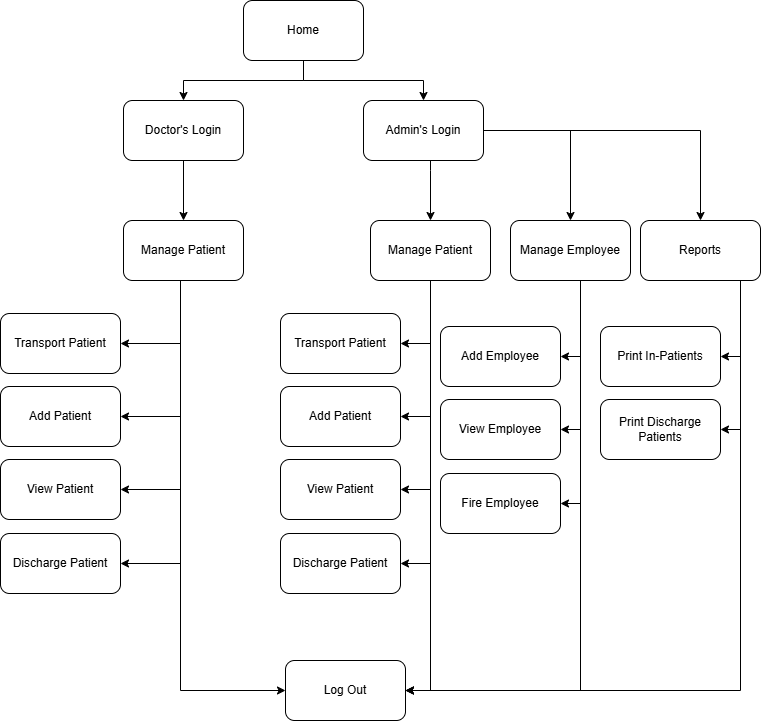

The diagram above was exported from draw.io. Its source (the exported page's mxGraphModel, read from the mxfile embedded in the PNG):
<mxGraphModel dx="1942" dy="1051" grid="1" gridSize="10" guides="1" tooltips="1" connect="1" arrows="1" fold="1" page="1" pageScale="1" pageWidth="850" pageHeight="1100" math="0" shadow="0">
  <root>
    <mxCell id="0" />
    <mxCell id="1" parent="0" />
    <mxCell id="MxHFgOawvLyRWVwNDfUI-15" style="edgeStyle=orthogonalEdgeStyle;rounded=0;orthogonalLoop=1;jettySize=auto;html=1;entryX=0.5;entryY=0;entryDx=0;entryDy=0;" edge="1" parent="1" source="MxHFgOawvLyRWVwNDfUI-1" target="MxHFgOawvLyRWVwNDfUI-2">
      <mxGeometry relative="1" as="geometry" />
    </mxCell>
    <mxCell id="MxHFgOawvLyRWVwNDfUI-16" style="edgeStyle=orthogonalEdgeStyle;rounded=0;orthogonalLoop=1;jettySize=auto;html=1;" edge="1" parent="1" source="MxHFgOawvLyRWVwNDfUI-1" target="MxHFgOawvLyRWVwNDfUI-3">
      <mxGeometry relative="1" as="geometry" />
    </mxCell>
    <mxCell id="MxHFgOawvLyRWVwNDfUI-1" value="Home" style="rounded=1;whiteSpace=wrap;html=1;" vertex="1" parent="1">
      <mxGeometry x="283" y="130" width="120" height="60" as="geometry" />
    </mxCell>
    <mxCell id="MxHFgOawvLyRWVwNDfUI-17" style="edgeStyle=orthogonalEdgeStyle;rounded=0;orthogonalLoop=1;jettySize=auto;html=1;entryX=0.5;entryY=0;entryDx=0;entryDy=0;" edge="1" parent="1" source="MxHFgOawvLyRWVwNDfUI-2" target="MxHFgOawvLyRWVwNDfUI-4">
      <mxGeometry relative="1" as="geometry" />
    </mxCell>
    <mxCell id="MxHFgOawvLyRWVwNDfUI-2" value="Doctor's Login&lt;span style=&quot;color: rgba(0, 0, 0, 0); font-family: monospace; font-size: 0px; text-align: start; text-wrap-mode: nowrap;&quot;&gt;%3CmxGraphModel%3E%3Croot%3E%3CmxCell%20id%3D%220%22%2F%3E%3CmxCell%20id%3D%221%22%20parent%3D%220%22%2F%3E%3CmxCell%20id%3D%222%22%20value%3D%22Home%22%20style%3D%22rounded%3D1%3BwhiteSpace%3Dwrap%3Bhtml%3D1%3B%22%20vertex%3D%221%22%20parent%3D%221%22%3E%3CmxGeometry%20x%3D%22365%22%20y%3D%22180%22%20width%3D%22120%22%20height%3D%2260%22%20as%3D%22geometry%22%2F%3E%3C%2FmxCell%3E%3C%2Froot%3E%3C%2FmxGraphModel%3E&lt;/span&gt;" style="rounded=1;whiteSpace=wrap;html=1;" vertex="1" parent="1">
      <mxGeometry x="163" y="230" width="120" height="60" as="geometry" />
    </mxCell>
    <mxCell id="MxHFgOawvLyRWVwNDfUI-18" style="edgeStyle=orthogonalEdgeStyle;rounded=0;orthogonalLoop=1;jettySize=auto;html=1;entryX=0.5;entryY=0;entryDx=0;entryDy=0;" edge="1" parent="1" source="MxHFgOawvLyRWVwNDfUI-3" target="MxHFgOawvLyRWVwNDfUI-7">
      <mxGeometry relative="1" as="geometry">
        <Array as="points">
          <mxPoint x="470" y="300" />
          <mxPoint x="470" y="300" />
        </Array>
      </mxGeometry>
    </mxCell>
    <mxCell id="MxHFgOawvLyRWVwNDfUI-27" style="edgeStyle=orthogonalEdgeStyle;rounded=0;orthogonalLoop=1;jettySize=auto;html=1;" edge="1" parent="1" source="MxHFgOawvLyRWVwNDfUI-3" target="MxHFgOawvLyRWVwNDfUI-8">
      <mxGeometry relative="1" as="geometry" />
    </mxCell>
    <mxCell id="MxHFgOawvLyRWVwNDfUI-31" style="edgeStyle=orthogonalEdgeStyle;rounded=0;orthogonalLoop=1;jettySize=auto;html=1;entryX=0.5;entryY=0;entryDx=0;entryDy=0;" edge="1" parent="1" source="MxHFgOawvLyRWVwNDfUI-3" target="MxHFgOawvLyRWVwNDfUI-30">
      <mxGeometry relative="1" as="geometry" />
    </mxCell>
    <mxCell id="MxHFgOawvLyRWVwNDfUI-3" value="Admin's Login" style="rounded=1;whiteSpace=wrap;html=1;" vertex="1" parent="1">
      <mxGeometry x="403" y="230" width="120" height="60" as="geometry" />
    </mxCell>
    <mxCell id="MxHFgOawvLyRWVwNDfUI-12" style="edgeStyle=orthogonalEdgeStyle;rounded=0;orthogonalLoop=1;jettySize=auto;html=1;" edge="1" parent="1" source="MxHFgOawvLyRWVwNDfUI-4" target="MxHFgOawvLyRWVwNDfUI-6">
      <mxGeometry relative="1" as="geometry">
        <Array as="points">
          <mxPoint x="220" y="473" />
        </Array>
      </mxGeometry>
    </mxCell>
    <mxCell id="MxHFgOawvLyRWVwNDfUI-13" style="edgeStyle=orthogonalEdgeStyle;rounded=0;orthogonalLoop=1;jettySize=auto;html=1;entryX=1;entryY=0.5;entryDx=0;entryDy=0;" edge="1" parent="1" source="MxHFgOawvLyRWVwNDfUI-4" target="MxHFgOawvLyRWVwNDfUI-5">
      <mxGeometry relative="1" as="geometry">
        <Array as="points">
          <mxPoint x="220" y="546" />
        </Array>
      </mxGeometry>
    </mxCell>
    <mxCell id="MxHFgOawvLyRWVwNDfUI-14" style="edgeStyle=orthogonalEdgeStyle;rounded=0;orthogonalLoop=1;jettySize=auto;html=1;entryX=1;entryY=0.5;entryDx=0;entryDy=0;" edge="1" parent="1" source="MxHFgOawvLyRWVwNDfUI-4" target="MxHFgOawvLyRWVwNDfUI-11">
      <mxGeometry relative="1" as="geometry">
        <Array as="points">
          <mxPoint x="220" y="619" />
        </Array>
      </mxGeometry>
    </mxCell>
    <mxCell id="MxHFgOawvLyRWVwNDfUI-29" style="edgeStyle=orthogonalEdgeStyle;rounded=0;orthogonalLoop=1;jettySize=auto;html=1;entryX=1;entryY=0.5;entryDx=0;entryDy=0;" edge="1" parent="1" source="MxHFgOawvLyRWVwNDfUI-4" target="MxHFgOawvLyRWVwNDfUI-28">
      <mxGeometry relative="1" as="geometry">
        <Array as="points">
          <mxPoint x="220" y="693" />
        </Array>
      </mxGeometry>
    </mxCell>
    <mxCell id="MxHFgOawvLyRWVwNDfUI-43" style="edgeStyle=orthogonalEdgeStyle;rounded=0;orthogonalLoop=1;jettySize=auto;html=1;entryX=0;entryY=0.5;entryDx=0;entryDy=0;" edge="1" parent="1" source="MxHFgOawvLyRWVwNDfUI-4" target="MxHFgOawvLyRWVwNDfUI-42">
      <mxGeometry relative="1" as="geometry">
        <Array as="points">
          <mxPoint x="220" y="820" />
        </Array>
      </mxGeometry>
    </mxCell>
    <mxCell id="MxHFgOawvLyRWVwNDfUI-4" value="Manage Patient" style="rounded=1;whiteSpace=wrap;html=1;" vertex="1" parent="1">
      <mxGeometry x="163" y="350" width="120" height="60" as="geometry" />
    </mxCell>
    <mxCell id="MxHFgOawvLyRWVwNDfUI-5" value="Add Patient" style="rounded=1;whiteSpace=wrap;html=1;" vertex="1" parent="1">
      <mxGeometry x="40" y="516" width="120" height="60" as="geometry" />
    </mxCell>
    <mxCell id="MxHFgOawvLyRWVwNDfUI-6" value="Transport Patient" style="rounded=1;whiteSpace=wrap;html=1;" vertex="1" parent="1">
      <mxGeometry x="40" y="443" width="120" height="60" as="geometry" />
    </mxCell>
    <mxCell id="MxHFgOawvLyRWVwNDfUI-22" style="edgeStyle=orthogonalEdgeStyle;rounded=0;orthogonalLoop=1;jettySize=auto;html=1;entryX=1;entryY=0.5;entryDx=0;entryDy=0;" edge="1" parent="1" source="MxHFgOawvLyRWVwNDfUI-7" target="MxHFgOawvLyRWVwNDfUI-20">
      <mxGeometry relative="1" as="geometry" />
    </mxCell>
    <mxCell id="MxHFgOawvLyRWVwNDfUI-23" style="edgeStyle=orthogonalEdgeStyle;rounded=0;orthogonalLoop=1;jettySize=auto;html=1;entryX=1;entryY=0.5;entryDx=0;entryDy=0;" edge="1" parent="1" source="MxHFgOawvLyRWVwNDfUI-7" target="MxHFgOawvLyRWVwNDfUI-19">
      <mxGeometry relative="1" as="geometry" />
    </mxCell>
    <mxCell id="MxHFgOawvLyRWVwNDfUI-24" style="edgeStyle=orthogonalEdgeStyle;rounded=0;orthogonalLoop=1;jettySize=auto;html=1;entryX=1;entryY=0.5;entryDx=0;entryDy=0;" edge="1" parent="1" source="MxHFgOawvLyRWVwNDfUI-7" target="MxHFgOawvLyRWVwNDfUI-21">
      <mxGeometry relative="1" as="geometry" />
    </mxCell>
    <mxCell id="MxHFgOawvLyRWVwNDfUI-26" style="edgeStyle=orthogonalEdgeStyle;rounded=0;orthogonalLoop=1;jettySize=auto;html=1;entryX=1;entryY=0.5;entryDx=0;entryDy=0;" edge="1" parent="1" source="MxHFgOawvLyRWVwNDfUI-7" target="MxHFgOawvLyRWVwNDfUI-25">
      <mxGeometry relative="1" as="geometry" />
    </mxCell>
    <mxCell id="MxHFgOawvLyRWVwNDfUI-44" style="edgeStyle=orthogonalEdgeStyle;rounded=0;orthogonalLoop=1;jettySize=auto;html=1;entryX=1;entryY=0.5;entryDx=0;entryDy=0;" edge="1" parent="1" source="MxHFgOawvLyRWVwNDfUI-7" target="MxHFgOawvLyRWVwNDfUI-42">
      <mxGeometry relative="1" as="geometry">
        <Array as="points">
          <mxPoint x="470" y="820" />
        </Array>
      </mxGeometry>
    </mxCell>
    <mxCell id="MxHFgOawvLyRWVwNDfUI-7" value="Manage Patient" style="rounded=1;whiteSpace=wrap;html=1;" vertex="1" parent="1">
      <mxGeometry x="410" y="350" width="120" height="60" as="geometry" />
    </mxCell>
    <mxCell id="MxHFgOawvLyRWVwNDfUI-35" style="edgeStyle=orthogonalEdgeStyle;rounded=0;orthogonalLoop=1;jettySize=auto;html=1;entryX=1;entryY=0.5;entryDx=0;entryDy=0;" edge="1" parent="1" source="MxHFgOawvLyRWVwNDfUI-8" target="MxHFgOawvLyRWVwNDfUI-32">
      <mxGeometry relative="1" as="geometry">
        <Array as="points">
          <mxPoint x="620" y="486" />
        </Array>
      </mxGeometry>
    </mxCell>
    <mxCell id="MxHFgOawvLyRWVwNDfUI-36" style="edgeStyle=orthogonalEdgeStyle;rounded=0;orthogonalLoop=1;jettySize=auto;html=1;entryX=1;entryY=0.5;entryDx=0;entryDy=0;" edge="1" parent="1" source="MxHFgOawvLyRWVwNDfUI-8" target="MxHFgOawvLyRWVwNDfUI-33">
      <mxGeometry relative="1" as="geometry">
        <Array as="points">
          <mxPoint x="620" y="559" />
        </Array>
      </mxGeometry>
    </mxCell>
    <mxCell id="MxHFgOawvLyRWVwNDfUI-37" style="edgeStyle=orthogonalEdgeStyle;rounded=0;orthogonalLoop=1;jettySize=auto;html=1;entryX=1;entryY=0.5;entryDx=0;entryDy=0;" edge="1" parent="1" source="MxHFgOawvLyRWVwNDfUI-8" target="MxHFgOawvLyRWVwNDfUI-34">
      <mxGeometry relative="1" as="geometry">
        <Array as="points">
          <mxPoint x="620" y="633" />
        </Array>
      </mxGeometry>
    </mxCell>
    <mxCell id="MxHFgOawvLyRWVwNDfUI-45" style="edgeStyle=orthogonalEdgeStyle;rounded=0;orthogonalLoop=1;jettySize=auto;html=1;entryX=1;entryY=0.5;entryDx=0;entryDy=0;" edge="1" parent="1" source="MxHFgOawvLyRWVwNDfUI-8" target="MxHFgOawvLyRWVwNDfUI-42">
      <mxGeometry relative="1" as="geometry">
        <Array as="points">
          <mxPoint x="620" y="820" />
        </Array>
      </mxGeometry>
    </mxCell>
    <mxCell id="MxHFgOawvLyRWVwNDfUI-8" value="Manage Employee" style="rounded=1;whiteSpace=wrap;html=1;" vertex="1" parent="1">
      <mxGeometry x="550" y="350" width="120" height="60" as="geometry" />
    </mxCell>
    <mxCell id="MxHFgOawvLyRWVwNDfUI-11" value="View Patient" style="rounded=1;whiteSpace=wrap;html=1;" vertex="1" parent="1">
      <mxGeometry x="40" y="589" width="120" height="60" as="geometry" />
    </mxCell>
    <mxCell id="MxHFgOawvLyRWVwNDfUI-19" value="Add Patient" style="rounded=1;whiteSpace=wrap;html=1;" vertex="1" parent="1">
      <mxGeometry x="320" y="516" width="120" height="60" as="geometry" />
    </mxCell>
    <mxCell id="MxHFgOawvLyRWVwNDfUI-20" value="Transport Patient" style="rounded=1;whiteSpace=wrap;html=1;" vertex="1" parent="1">
      <mxGeometry x="320" y="443" width="120" height="60" as="geometry" />
    </mxCell>
    <mxCell id="MxHFgOawvLyRWVwNDfUI-21" value="View Patient" style="rounded=1;whiteSpace=wrap;html=1;" vertex="1" parent="1">
      <mxGeometry x="320" y="589" width="120" height="60" as="geometry" />
    </mxCell>
    <mxCell id="MxHFgOawvLyRWVwNDfUI-25" value="Discharge Patient" style="rounded=1;whiteSpace=wrap;html=1;" vertex="1" parent="1">
      <mxGeometry x="320" y="663" width="120" height="60" as="geometry" />
    </mxCell>
    <mxCell id="MxHFgOawvLyRWVwNDfUI-28" value="Discharge Patient" style="rounded=1;whiteSpace=wrap;html=1;" vertex="1" parent="1">
      <mxGeometry x="40" y="663" width="120" height="60" as="geometry" />
    </mxCell>
    <mxCell id="MxHFgOawvLyRWVwNDfUI-40" style="edgeStyle=orthogonalEdgeStyle;rounded=0;orthogonalLoop=1;jettySize=auto;html=1;entryX=1;entryY=0.5;entryDx=0;entryDy=0;" edge="1" parent="1" source="MxHFgOawvLyRWVwNDfUI-30" target="MxHFgOawvLyRWVwNDfUI-38">
      <mxGeometry relative="1" as="geometry">
        <Array as="points">
          <mxPoint x="780" y="486" />
        </Array>
      </mxGeometry>
    </mxCell>
    <mxCell id="MxHFgOawvLyRWVwNDfUI-41" style="edgeStyle=orthogonalEdgeStyle;rounded=0;orthogonalLoop=1;jettySize=auto;html=1;entryX=1;entryY=0.5;entryDx=0;entryDy=0;" edge="1" parent="1" source="MxHFgOawvLyRWVwNDfUI-30" target="MxHFgOawvLyRWVwNDfUI-39">
      <mxGeometry relative="1" as="geometry">
        <Array as="points">
          <mxPoint x="780" y="559" />
        </Array>
      </mxGeometry>
    </mxCell>
    <mxCell id="MxHFgOawvLyRWVwNDfUI-46" style="edgeStyle=orthogonalEdgeStyle;rounded=0;orthogonalLoop=1;jettySize=auto;html=1;entryX=1;entryY=0.5;entryDx=0;entryDy=0;" edge="1" parent="1" source="MxHFgOawvLyRWVwNDfUI-30" target="MxHFgOawvLyRWVwNDfUI-42">
      <mxGeometry relative="1" as="geometry">
        <Array as="points">
          <mxPoint x="780" y="820" />
        </Array>
      </mxGeometry>
    </mxCell>
    <mxCell id="MxHFgOawvLyRWVwNDfUI-30" value="Reports" style="rounded=1;whiteSpace=wrap;html=1;" vertex="1" parent="1">
      <mxGeometry x="680" y="350" width="120" height="60" as="geometry" />
    </mxCell>
    <mxCell id="MxHFgOawvLyRWVwNDfUI-32" value="Add Employee" style="rounded=1;whiteSpace=wrap;html=1;" vertex="1" parent="1">
      <mxGeometry x="480" y="456" width="120" height="60" as="geometry" />
    </mxCell>
    <mxCell id="MxHFgOawvLyRWVwNDfUI-33" value="View Employee" style="rounded=1;whiteSpace=wrap;html=1;" vertex="1" parent="1">
      <mxGeometry x="480" y="529" width="120" height="60" as="geometry" />
    </mxCell>
    <mxCell id="MxHFgOawvLyRWVwNDfUI-34" value="Fire Employee" style="rounded=1;whiteSpace=wrap;html=1;" vertex="1" parent="1">
      <mxGeometry x="480" y="603" width="120" height="60" as="geometry" />
    </mxCell>
    <mxCell id="MxHFgOawvLyRWVwNDfUI-38" value="Print In-Patients" style="rounded=1;whiteSpace=wrap;html=1;" vertex="1" parent="1">
      <mxGeometry x="640" y="456" width="120" height="60" as="geometry" />
    </mxCell>
    <mxCell id="MxHFgOawvLyRWVwNDfUI-39" value="Print Discharge Patients" style="rounded=1;whiteSpace=wrap;html=1;" vertex="1" parent="1">
      <mxGeometry x="640" y="529" width="120" height="60" as="geometry" />
    </mxCell>
    <mxCell id="MxHFgOawvLyRWVwNDfUI-42" value="Log Out" style="rounded=1;whiteSpace=wrap;html=1;" vertex="1" parent="1">
      <mxGeometry x="325" y="790" width="120" height="60" as="geometry" />
    </mxCell>
  </root>
</mxGraphModel>